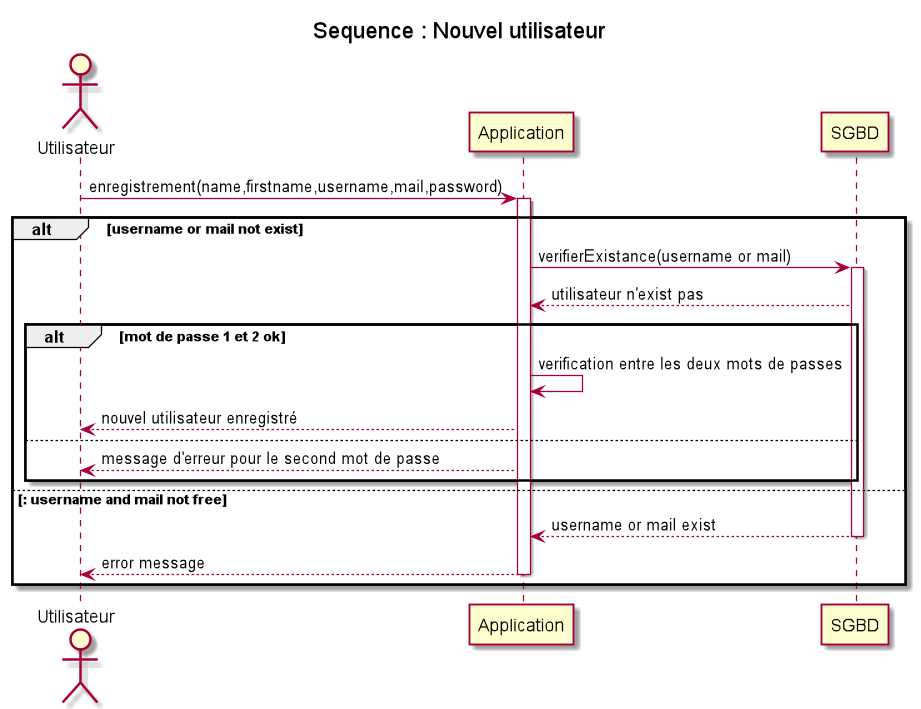

The diagram above was rendered by PlantUML. Its source (embedded in the PNG):
@startuml
title Sequence : Nouvel utilisateur
actor Utilisateur as U
participant Application as A
participant SGBD as bdd

U->A : enregistrement(name,firstname,username,mail,password)
activate A


alt username or mail not exist
    A->bdd : verifierExistance(username or mail)
    activate bdd
    bdd-->A : utilisateur n'exist pas

alt mot de passe 1 et 2 ok
   A->A: verification entre les deux mots de passes
   A-->U: nouvel utilisateur enregistré
   else
   A-->U: message d'erreur pour le second mot de passe
   end
     else : username and mail not free
    bdd-->A: username or mail exist
   deactivate bdd
    A-->U: error message
   deactivate A
'    else invalid password
'        A->U: invalidPassword
'    end
'else invalid login
'    bdd->A : null
'deactivate bdd
'    A->U: invalidLogin
'    deactivate A
end

@enduml